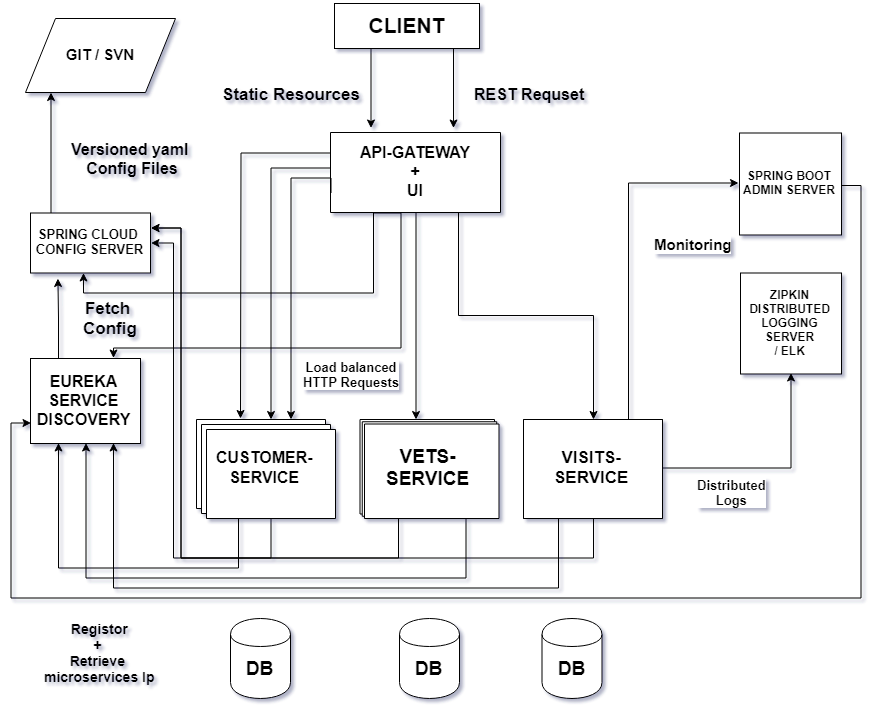

The diagram above was exported from draw.io. Its source (the exported page's mxGraphModel, read from the mxfile embedded in the PNG):
<mxGraphModel dx="2170" dy="1083" grid="1" gridSize="12" guides="1" tooltips="1" connect="1" arrows="1" fold="1" page="1" pageScale="1" pageWidth="850" pageHeight="1100" background="none" math="0" shadow="1">
  <root>
    <mxCell id="0" />
    <mxCell id="1" parent="0" />
    <mxCell id="Xj4UMp69zsGfue8J5ZFC-146" style="edgeStyle=orthogonalEdgeStyle;rounded=0;orthogonalLoop=1;jettySize=auto;html=1;exitX=0;exitY=0;exitDx=64.5;exitDy=0;exitPerimeter=0;entryX=1;entryY=0.5;entryDx=0;entryDy=0;fontSize=11;" parent="1" source="Xj4UMp69zsGfue8J5ZFC-79" target="Xj4UMp69zsGfue8J5ZFC-22" edge="1">
      <mxGeometry relative="1" as="geometry">
        <Array as="points">
          <mxPoint x="723" y="760" />
          <mxPoint x="625" y="760" />
          <mxPoint x="625" y="445" />
        </Array>
      </mxGeometry>
    </mxCell>
    <mxCell id="Xj4UMp69zsGfue8J5ZFC-178" style="edgeStyle=orthogonalEdgeStyle;rounded=0;orthogonalLoop=1;jettySize=auto;html=1;exitX=0;exitY=0;exitDx=96.75;exitDy=0;exitPerimeter=0;entryX=0.25;entryY=1;entryDx=0;entryDy=0;fontSize=14;" parent="1" source="Xj4UMp69zsGfue8J5ZFC-79" target="Xj4UMp69zsGfue8J5ZFC-10" edge="1">
      <mxGeometry relative="1" as="geometry">
        <Array as="points">
          <mxPoint x="691" y="770" />
          <mxPoint x="509" y="770" />
        </Array>
      </mxGeometry>
    </mxCell>
    <mxCell id="Xj4UMp69zsGfue8J5ZFC-79" value="&lt;b style=&quot;font-size: 12px ; white-space: normal&quot;&gt;&lt;font style=&quot;font-size: 16px&quot;&gt;CUSTOMER-&lt;br&gt;SERVICE&lt;/font&gt;&lt;/b&gt;" style="verticalLabelPosition=middle;verticalAlign=middle;html=1;shape=mxgraph.basic.layered_rect;dx=10;outlineConnect=0;fontSize=17;labelBackgroundColor=none;labelBorderColor=none;direction=west;labelPosition=center;align=center;" parent="1" vertex="1">
      <mxGeometry x="648" y="621" width="139" height="99" as="geometry" />
    </mxCell>
    <mxCell id="Xj4UMp69zsGfue8J5ZFC-41" style="edgeStyle=orthogonalEdgeStyle;rounded=0;orthogonalLoop=1;jettySize=auto;html=1;" parent="1" source="Xj4UMp69zsGfue8J5ZFC-1" edge="1">
      <mxGeometry relative="1" as="geometry">
        <mxPoint x="822.0000000000002" y="329.9999999999999" as="targetPoint" />
        <Array as="points">
          <mxPoint x="822" y="310" />
          <mxPoint x="822" y="310" />
        </Array>
      </mxGeometry>
    </mxCell>
    <mxCell id="Xj4UMp69zsGfue8J5ZFC-1" value="&lt;b&gt;&lt;font style=&quot;font-size: 21px&quot;&gt;CLIENT&lt;/font&gt;&lt;/b&gt;" style="rounded=0;whiteSpace=wrap;html=1;" parent="1" vertex="1">
      <mxGeometry x="786" y="205" width="145" height="45" as="geometry" />
    </mxCell>
    <mxCell id="Xj4UMp69zsGfue8J5ZFC-103" style="edgeStyle=orthogonalEdgeStyle;rounded=0;orthogonalLoop=1;jettySize=auto;html=1;exitX=0.75;exitY=1;exitDx=0;exitDy=0;fontSize=17;" parent="1" source="Xj4UMp69zsGfue8J5ZFC-4" target="Xj4UMp69zsGfue8J5ZFC-79" edge="1">
      <mxGeometry relative="1" as="geometry">
        <Array as="points">
          <mxPoint x="782" y="370" />
          <mxPoint x="722" y="370" />
        </Array>
      </mxGeometry>
    </mxCell>
    <mxCell id="Xj4UMp69zsGfue8J5ZFC-118" value="Load balanced&lt;br style=&quot;font-size: 13px;&quot;&gt;HTTP Requests" style="text;html=1;resizable=0;points=[];align=center;verticalAlign=middle;labelBackgroundColor=#ffffff;fontSize=13;fontStyle=1" parent="Xj4UMp69zsGfue8J5ZFC-103" vertex="1" connectable="0">
      <mxGeometry x="0.4151" y="-2" relative="1" as="geometry">
        <mxPoint x="81.5" y="53" as="offset" />
      </mxGeometry>
    </mxCell>
    <mxCell id="Xj4UMp69zsGfue8J5ZFC-117" style="edgeStyle=orthogonalEdgeStyle;rounded=0;orthogonalLoop=1;jettySize=auto;html=1;exitX=0.25;exitY=1;exitDx=0;exitDy=0;fontSize=17;" parent="1" source="Xj4UMp69zsGfue8J5ZFC-4" edge="1">
      <mxGeometry relative="1" as="geometry">
        <mxPoint x="692" y="620" as="targetPoint" />
      </mxGeometry>
    </mxCell>
    <mxCell id="Xj4UMp69zsGfue8J5ZFC-122" style="edgeStyle=orthogonalEdgeStyle;rounded=0;orthogonalLoop=1;jettySize=auto;html=1;fontSize=12;" parent="1" source="Xj4UMp69zsGfue8J5ZFC-4" target="Xj4UMp69zsGfue8J5ZFC-93" edge="1">
      <mxGeometry relative="1" as="geometry">
        <Array as="points">
          <mxPoint x="867" y="570" />
          <mxPoint x="867" y="570" />
        </Array>
      </mxGeometry>
    </mxCell>
    <mxCell id="Xj4UMp69zsGfue8J5ZFC-123" style="edgeStyle=orthogonalEdgeStyle;rounded=0;orthogonalLoop=1;jettySize=auto;html=1;exitX=1;exitY=0.25;exitDx=0;exitDy=0;fontSize=12;" parent="1" source="Xj4UMp69zsGfue8J5ZFC-4" target="Xj4UMp69zsGfue8J5ZFC-94" edge="1">
      <mxGeometry relative="1" as="geometry" />
    </mxCell>
    <mxCell id="Xj4UMp69zsGfue8J5ZFC-174" style="edgeStyle=orthogonalEdgeStyle;rounded=0;orthogonalLoop=1;jettySize=auto;html=1;exitX=1;exitY=0.75;exitDx=0;exitDy=0;entryX=0.75;entryY=0;entryDx=0;entryDy=0;fontSize=14;" parent="1" source="Xj4UMp69zsGfue8J5ZFC-4" target="Xj4UMp69zsGfue8J5ZFC-10" edge="1">
      <mxGeometry relative="1" as="geometry">
        <Array as="points">
          <mxPoint x="852" y="414" />
          <mxPoint x="852" y="550" />
          <mxPoint x="565" y="550" />
        </Array>
      </mxGeometry>
    </mxCell>
    <mxCell id="_H-O8KzL7OSeHSpzidFu-1" style="edgeStyle=orthogonalEdgeStyle;rounded=0;orthogonalLoop=1;jettySize=auto;html=1;exitX=1;exitY=0.75;exitDx=0;exitDy=0;entryX=0.446;entryY=1.02;entryDx=0;entryDy=0;entryPerimeter=0;" edge="1" parent="1" source="Xj4UMp69zsGfue8J5ZFC-4" target="Xj4UMp69zsGfue8J5ZFC-22">
      <mxGeometry relative="1" as="geometry" />
    </mxCell>
    <mxCell id="Xj4UMp69zsGfue8J5ZFC-4" value="&lt;font style=&quot;font-size: 16px&quot;&gt;&lt;b&gt;API-GATEWAY&lt;br&gt;+&lt;br&gt;UI&lt;/b&gt;&lt;/font&gt;" style="rounded=1;whiteSpace=wrap;html=1;flipV=0;arcSize=0;flipH=0;direction=south;align=center;" parent="1" vertex="1">
      <mxGeometry x="782" y="334" width="170" height="80" as="geometry" />
    </mxCell>
    <mxCell id="Xj4UMp69zsGfue8J5ZFC-170" style="edgeStyle=orthogonalEdgeStyle;rounded=0;orthogonalLoop=1;jettySize=auto;html=1;exitX=0.25;exitY=0;exitDx=0;exitDy=0;fontSize=14;" parent="1" source="Xj4UMp69zsGfue8J5ZFC-10" edge="1">
      <mxGeometry relative="1" as="geometry">
        <mxPoint x="509.42857142857156" y="480" as="targetPoint" />
      </mxGeometry>
    </mxCell>
    <mxCell id="Xj4UMp69zsGfue8J5ZFC-10" value="&lt;font style=&quot;font-size: 16px&quot;&gt;&lt;b&gt;EUREKA&lt;br&gt;SERVICE DISCOVERY&lt;/b&gt;&lt;/font&gt;" style="rounded=0;whiteSpace=wrap;html=1;" parent="1" vertex="1">
      <mxGeometry x="482" y="560" width="110" height="85" as="geometry" />
    </mxCell>
    <mxCell id="Xj4UMp69zsGfue8J5ZFC-182" style="edgeStyle=orthogonalEdgeStyle;rounded=0;orthogonalLoop=1;jettySize=auto;html=1;exitX=1;exitY=0.5;exitDx=0;exitDy=0;fontSize=14;entryX=0;entryY=0.75;entryDx=0;entryDy=0;" parent="1" source="Xj4UMp69zsGfue8J5ZFC-13" target="Xj4UMp69zsGfue8J5ZFC-10" edge="1">
      <mxGeometry relative="1" as="geometry">
        <mxPoint x="1652" y="932.8571428571429" as="targetPoint" />
        <Array as="points">
          <mxPoint x="1313" y="386" />
          <mxPoint x="1313" y="800" />
          <mxPoint x="462" y="800" />
          <mxPoint x="462" y="625" />
        </Array>
      </mxGeometry>
    </mxCell>
    <mxCell id="Xj4UMp69zsGfue8J5ZFC-13" value="&lt;b&gt;SPRING BOOT ADMIN SERVER&lt;/b&gt;" style="whiteSpace=wrap;html=1;aspect=fixed;" parent="1" vertex="1">
      <mxGeometry x="1191" y="334.5" width="102" height="102" as="geometry" />
    </mxCell>
    <mxCell id="Xj4UMp69zsGfue8J5ZFC-14" value="&lt;b&gt;ZIPKIN DISTRIBUTED LOGGING SERVER&lt;br&gt;/ ELK&lt;/b&gt;" style="whiteSpace=wrap;html=1;aspect=fixed;" parent="1" vertex="1">
      <mxGeometry x="1192" y="474.5" width="101" height="101" as="geometry" />
    </mxCell>
    <mxCell id="Xj4UMp69zsGfue8J5ZFC-102" value="" style="edgeStyle=orthogonalEdgeStyle;rounded=0;orthogonalLoop=1;jettySize=auto;html=1;fontSize=17;" parent="1" source="Xj4UMp69zsGfue8J5ZFC-22" target="Xj4UMp69zsGfue8J5ZFC-27" edge="1">
      <mxGeometry relative="1" as="geometry">
        <Array as="points">
          <mxPoint x="502" y="370" />
          <mxPoint x="502" y="370" />
        </Array>
      </mxGeometry>
    </mxCell>
    <mxCell id="Xj4UMp69zsGfue8J5ZFC-22" value="&lt;font style=&quot;font-size: 13px&quot;&gt;&lt;b&gt;&lt;span style=&quot;white-space: normal&quot;&gt;SPRING CLOUD&amp;nbsp;&lt;/span&gt;&lt;br style=&quot;white-space: normal&quot;&gt;&lt;span style=&quot;white-space: normal&quot;&gt;CONFIG SERVER&lt;/span&gt;&lt;/b&gt;&lt;/font&gt;" style="rounded=0;whiteSpace=wrap;html=1;" parent="1" vertex="1">
      <mxGeometry x="482" y="414.5" width="120" height="60" as="geometry" />
    </mxCell>
    <mxCell id="Xj4UMp69zsGfue8J5ZFC-24" value="&lt;font style=&quot;font-size: 19px&quot;&gt;&lt;b&gt;DB&lt;/b&gt;&lt;/font&gt;" style="shape=cylinder;whiteSpace=wrap;html=1;boundedLbl=1;backgroundOutline=1;" parent="1" vertex="1">
      <mxGeometry x="682" y="820" width="60" height="80" as="geometry" />
    </mxCell>
    <mxCell id="Xj4UMp69zsGfue8J5ZFC-25" value="&lt;b style=&quot;font-size: 19px ; white-space: normal&quot;&gt;DB&lt;/b&gt;" style="shape=cylinder;whiteSpace=wrap;html=1;boundedLbl=1;backgroundOutline=1;" parent="1" vertex="1">
      <mxGeometry x="851" y="820" width="60" height="80" as="geometry" />
    </mxCell>
    <mxCell id="Xj4UMp69zsGfue8J5ZFC-26" value="&lt;b style=&quot;font-size: 19px ; white-space: normal&quot;&gt;DB&lt;/b&gt;" style="shape=cylinder;whiteSpace=wrap;html=1;boundedLbl=1;backgroundOutline=1;" parent="1" vertex="1">
      <mxGeometry x="993.5" y="820" width="60" height="80" as="geometry" />
    </mxCell>
    <mxCell id="Xj4UMp69zsGfue8J5ZFC-27" value="&lt;font style=&quot;font-size: 15px&quot;&gt;&lt;b&gt;GIT / SVN&lt;/b&gt;&lt;/font&gt;" style="shape=parallelogram;perimeter=parallelogramPerimeter;whiteSpace=wrap;html=1;" parent="1" vertex="1">
      <mxGeometry x="477" y="220" width="150" height="74" as="geometry" />
    </mxCell>
    <mxCell id="Xj4UMp69zsGfue8J5ZFC-43" style="edgeStyle=orthogonalEdgeStyle;rounded=0;orthogonalLoop=1;jettySize=auto;html=1;" parent="1" edge="1">
      <mxGeometry relative="1" as="geometry">
        <mxPoint x="905.1666666666667" y="329.66666666666674" as="targetPoint" />
        <mxPoint x="905.1666666666667" y="250" as="sourcePoint" />
        <Array as="points">
          <mxPoint x="905.5" y="310" />
          <mxPoint x="905.5" y="310" />
        </Array>
      </mxGeometry>
    </mxCell>
    <mxCell id="Xj4UMp69zsGfue8J5ZFC-45" value="REST Requset" style="text;html=1;resizable=0;points=[];autosize=1;align=left;verticalAlign=top;spacingTop=-4;fontStyle=1;fontSize=16;" parent="1" vertex="1">
      <mxGeometry x="923.5" y="284" width="100" height="20" as="geometry" />
    </mxCell>
    <mxCell id="Xj4UMp69zsGfue8J5ZFC-46" value="Static Resources" style="text;html=1;resizable=0;points=[];autosize=1;align=left;verticalAlign=top;spacingTop=-4;fontStyle=1;fontSize=17;" parent="1" vertex="1">
      <mxGeometry x="672" y="284" width="140" height="20" as="geometry" />
    </mxCell>
    <mxCell id="Xj4UMp69zsGfue8J5ZFC-153" style="edgeStyle=orthogonalEdgeStyle;rounded=0;orthogonalLoop=1;jettySize=auto;html=1;exitX=0;exitY=0;exitDx=100.875;exitDy=0;exitPerimeter=0;entryX=1;entryY=0.25;entryDx=0;entryDy=0;fontSize=11;" parent="1" source="Xj4UMp69zsGfue8J5ZFC-93" target="Xj4UMp69zsGfue8J5ZFC-22" edge="1">
      <mxGeometry relative="1" as="geometry">
        <Array as="points">
          <mxPoint x="849" y="760" />
          <mxPoint x="632" y="760" />
          <mxPoint x="632" y="430" />
        </Array>
      </mxGeometry>
    </mxCell>
    <mxCell id="Xj4UMp69zsGfue8J5ZFC-180" style="edgeStyle=orthogonalEdgeStyle;rounded=0;orthogonalLoop=1;jettySize=auto;html=1;exitX=0;exitY=0;exitDx=33.625;exitDy=0;exitPerimeter=0;entryX=0.5;entryY=1;entryDx=0;entryDy=0;fontSize=14;" parent="1" source="Xj4UMp69zsGfue8J5ZFC-93" target="Xj4UMp69zsGfue8J5ZFC-10" edge="1">
      <mxGeometry relative="1" as="geometry">
        <Array as="points">
          <mxPoint x="917" y="780" />
          <mxPoint x="537" y="780" />
        </Array>
      </mxGeometry>
    </mxCell>
    <mxCell id="Xj4UMp69zsGfue8J5ZFC-93" value="&lt;b style=&quot;white-space: normal ; font-size: 19px&quot;&gt;VETS-&lt;br&gt;SERVICE&lt;/b&gt;" style="verticalLabelPosition=middle;verticalAlign=middle;html=1;shape=mxgraph.basic.layered_rect;dx=4.5;outlineConnect=0;fontSize=17;labelBackgroundColor=none;labelBorderColor=none;direction=west;labelPosition=center;align=center;" parent="1" vertex="1">
      <mxGeometry x="811.5" y="621" width="139" height="99" as="geometry" />
    </mxCell>
    <mxCell id="Xj4UMp69zsGfue8J5ZFC-128" style="edgeStyle=orthogonalEdgeStyle;rounded=0;orthogonalLoop=1;jettySize=auto;html=1;entryX=0.5;entryY=1;entryDx=0;entryDy=0;fontSize=12;" parent="1" source="Xj4UMp69zsGfue8J5ZFC-94" target="Xj4UMp69zsGfue8J5ZFC-14" edge="1">
      <mxGeometry relative="1" as="geometry">
        <Array as="points">
          <mxPoint x="1242" y="670" />
        </Array>
      </mxGeometry>
    </mxCell>
    <mxCell id="Xj4UMp69zsGfue8J5ZFC-131" value="&lt;span style=&quot;font-size: 13px;&quot;&gt;Distributed&lt;/span&gt;&lt;br style=&quot;font-size: 13px;&quot;&gt;&lt;span style=&quot;font-size: 13px;&quot;&gt;Logs&lt;/span&gt;" style="text;html=1;resizable=0;points=[];align=center;verticalAlign=middle;labelBackgroundColor=#ffffff;fontSize=13;fontStyle=1" parent="Xj4UMp69zsGfue8J5ZFC-128" vertex="1" connectable="0">
      <mxGeometry x="-0.608" y="1" relative="1" as="geometry">
        <mxPoint x="23" y="24" as="offset" />
      </mxGeometry>
    </mxCell>
    <mxCell id="Xj4UMp69zsGfue8J5ZFC-129" style="edgeStyle=orthogonalEdgeStyle;rounded=0;orthogonalLoop=1;jettySize=auto;html=1;exitX=0;exitY=0;exitDx=34.75;exitDy=98.99999999999999;exitPerimeter=0;entryX=0;entryY=0.5;entryDx=0;entryDy=0;fontSize=12;" parent="1" source="Xj4UMp69zsGfue8J5ZFC-94" target="Xj4UMp69zsGfue8J5ZFC-13" edge="1">
      <mxGeometry relative="1" as="geometry" />
    </mxCell>
    <mxCell id="Xj4UMp69zsGfue8J5ZFC-132" value="Monitoring" style="text;html=1;resizable=0;points=[];align=center;verticalAlign=middle;labelBackgroundColor=#ffffff;fontSize=15;fontStyle=1" parent="Xj4UMp69zsGfue8J5ZFC-129" vertex="1" connectable="0">
      <mxGeometry x="0.3581" y="-18" relative="1" as="geometry">
        <mxPoint x="45" y="58" as="offset" />
      </mxGeometry>
    </mxCell>
    <mxCell id="Xj4UMp69zsGfue8J5ZFC-154" style="edgeStyle=orthogonalEdgeStyle;rounded=0;orthogonalLoop=1;jettySize=auto;html=1;exitX=0;exitY=0;exitDx=69.5;exitDy=0;exitPerimeter=0;fontSize=11;entryX=1;entryY=0.25;entryDx=0;entryDy=0;" parent="1" source="Xj4UMp69zsGfue8J5ZFC-94" target="Xj4UMp69zsGfue8J5ZFC-22" edge="1">
      <mxGeometry relative="1" as="geometry">
        <mxPoint x="632" y="510" as="targetPoint" />
        <Array as="points">
          <mxPoint x="1045" y="760" />
          <mxPoint x="632" y="760" />
          <mxPoint x="632" y="430" />
        </Array>
      </mxGeometry>
    </mxCell>
    <mxCell id="Xj4UMp69zsGfue8J5ZFC-181" style="edgeStyle=orthogonalEdgeStyle;rounded=0;orthogonalLoop=1;jettySize=auto;html=1;exitX=0;exitY=0;exitDx=104.25;exitDy=0;exitPerimeter=0;entryX=0.75;entryY=1;entryDx=0;entryDy=0;fontSize=14;" parent="1" source="Xj4UMp69zsGfue8J5ZFC-94" target="Xj4UMp69zsGfue8J5ZFC-10" edge="1">
      <mxGeometry relative="1" as="geometry">
        <Array as="points">
          <mxPoint x="1009" y="790" />
          <mxPoint x="565" y="790" />
        </Array>
      </mxGeometry>
    </mxCell>
    <mxCell id="Xj4UMp69zsGfue8J5ZFC-94" value="&lt;b style=&quot;font-size: 12px ; white-space: normal&quot;&gt;&lt;font style=&quot;font-size: 17px&quot;&gt;VISITS-&lt;br&gt;SERVICE&lt;/font&gt;&lt;/b&gt;" style="verticalLabelPosition=middle;verticalAlign=middle;html=1;shape=mxgraph.basic.layered_rect;dx=0;outlineConnect=0;fontSize=17;labelBackgroundColor=none;labelBorderColor=none;direction=west;labelPosition=center;align=center;" parent="1" vertex="1">
      <mxGeometry x="975" y="621" width="139" height="99" as="geometry" />
    </mxCell>
    <mxCell id="Xj4UMp69zsGfue8J5ZFC-107" style="edgeStyle=orthogonalEdgeStyle;rounded=0;orthogonalLoop=1;jettySize=auto;html=1;exitX=0.75;exitY=1;exitDx=0;exitDy=0;fontSize=17;" parent="1" source="Xj4UMp69zsGfue8J5ZFC-4" target="Xj4UMp69zsGfue8J5ZFC-79" edge="1">
      <mxGeometry relative="1" as="geometry">
        <mxPoint x="782.2941176470588" y="394.52941176470586" as="sourcePoint" />
        <mxPoint x="722.2941176470588" y="621" as="targetPoint" />
        <Array as="points">
          <mxPoint x="782" y="380" />
          <mxPoint x="742" y="380" />
        </Array>
      </mxGeometry>
    </mxCell>
    <mxCell id="Xj4UMp69zsGfue8J5ZFC-142" value="&lt;font style=&quot;font-size: 17px&quot;&gt;Fetch &lt;br&gt;Config&lt;/font&gt;" style="text;html=1;resizable=0;points=[];autosize=1;align=center;verticalAlign=top;spacingTop=-4;fontSize=14;fontStyle=1" parent="1" vertex="1">
      <mxGeometry x="532" y="497.5" width="60" height="40" as="geometry" />
    </mxCell>
    <mxCell id="Xj4UMp69zsGfue8J5ZFC-167" value="&lt;font style=&quot;font-size: 16px&quot;&gt;Versioned yaml&lt;br&gt;&amp;nbsp;Config Files&lt;/font&gt;" style="text;html=1;resizable=0;points=[];autosize=1;align=center;verticalAlign=top;spacingTop=-4;fontSize=11;fontStyle=1" parent="1" vertex="1">
      <mxGeometry x="521" y="339" width="120" height="30" as="geometry" />
    </mxCell>
    <mxCell id="Xj4UMp69zsGfue8J5ZFC-173" value="&lt;b&gt;Registor&lt;br&gt;+ &lt;br&gt;Retrieve &lt;br&gt;microservices Ip&lt;/b&gt;" style="text;html=1;resizable=0;points=[];autosize=1;align=center;verticalAlign=top;spacingTop=-4;fontSize=14;" parent="1" vertex="1">
      <mxGeometry x="487" y="820" width="130" height="70" as="geometry" />
    </mxCell>
  </root>
</mxGraphModel>